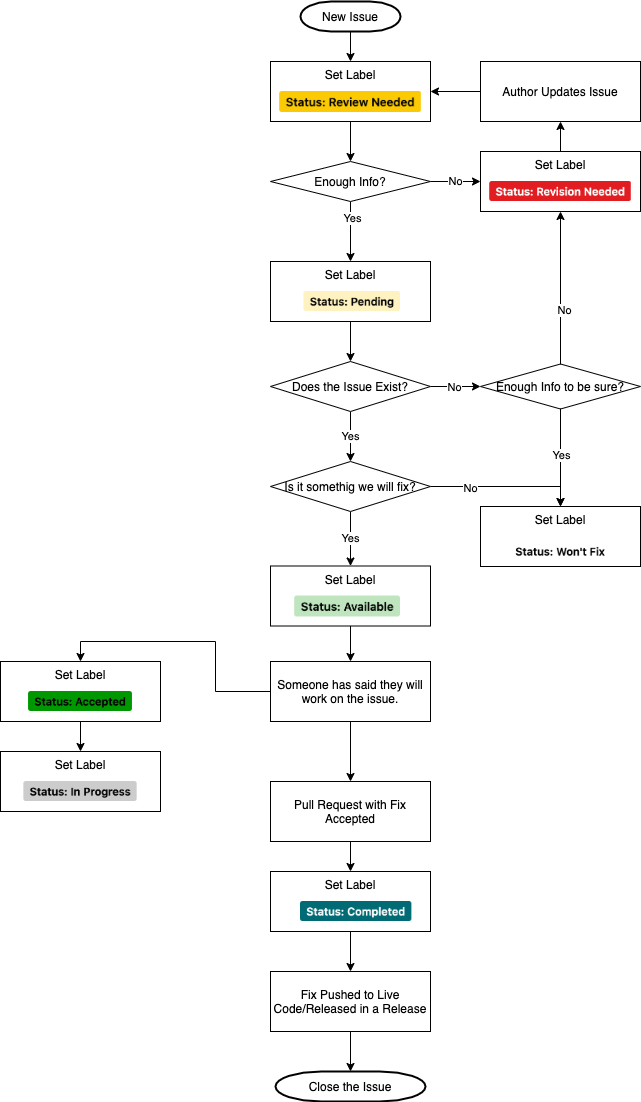

The diagram above was exported from draw.io. Its source (the exported page's mxGraphModel, read from the mxfile embedded in the PNG):
<mxGraphModel dx="1106" dy="980" grid="1" gridSize="10" guides="1" tooltips="1" connect="1" arrows="1" fold="1" page="1" pageScale="1" pageWidth="827" pageHeight="1169" math="0" shadow="0">
  <root>
    <mxCell id="WIyWlLk6GJQsqaUBKTNV-0" />
    <mxCell id="WIyWlLk6GJQsqaUBKTNV-1" parent="WIyWlLk6GJQsqaUBKTNV-0" />
    <mxCell id="WIyWlLk6GJQsqaUBKTNV-2" value="" style="rounded=0;html=1;jettySize=auto;orthogonalLoop=1;fontSize=11;endArrow=block;endFill=0;endSize=8;strokeWidth=1;shadow=0;labelBackgroundColor=none;edgeStyle=orthogonalEdgeStyle;" parent="WIyWlLk6GJQsqaUBKTNV-1" target="WIyWlLk6GJQsqaUBKTNV-6" edge="1">
      <mxGeometry relative="1" as="geometry">
        <mxPoint x="220" y="120" as="sourcePoint" />
      </mxGeometry>
    </mxCell>
    <mxCell id="WIyWlLk6GJQsqaUBKTNV-4" value="Yes" style="rounded=0;html=1;jettySize=auto;orthogonalLoop=1;fontSize=11;endArrow=block;endFill=0;endSize=8;strokeWidth=1;shadow=0;labelBackgroundColor=none;edgeStyle=orthogonalEdgeStyle;" parent="WIyWlLk6GJQsqaUBKTNV-1" target="WIyWlLk6GJQsqaUBKTNV-10" edge="1">
      <mxGeometry y="20" relative="1" as="geometry">
        <mxPoint as="offset" />
        <mxPoint x="220" y="250" as="sourcePoint" />
      </mxGeometry>
    </mxCell>
    <mxCell id="WIyWlLk6GJQsqaUBKTNV-5" value="No" style="edgeStyle=orthogonalEdgeStyle;rounded=0;html=1;jettySize=auto;orthogonalLoop=1;fontSize=11;endArrow=block;endFill=0;endSize=8;strokeWidth=1;shadow=0;labelBackgroundColor=none;" parent="WIyWlLk6GJQsqaUBKTNV-1" target="WIyWlLk6GJQsqaUBKTNV-7" edge="1">
      <mxGeometry y="10" relative="1" as="geometry">
        <mxPoint as="offset" />
        <mxPoint x="270" y="210" as="sourcePoint" />
      </mxGeometry>
    </mxCell>
    <mxCell id="WIyWlLk6GJQsqaUBKTNV-8" value="No" style="rounded=0;html=1;jettySize=auto;orthogonalLoop=1;fontSize=11;endArrow=block;endFill=0;endSize=8;strokeWidth=1;shadow=0;labelBackgroundColor=none;edgeStyle=orthogonalEdgeStyle;" parent="WIyWlLk6GJQsqaUBKTNV-1" target="WIyWlLk6GJQsqaUBKTNV-11" edge="1">
      <mxGeometry x="0.3333" y="20" relative="1" as="geometry">
        <mxPoint as="offset" />
        <mxPoint x="220" y="370" as="sourcePoint" />
      </mxGeometry>
    </mxCell>
    <mxCell id="WIyWlLk6GJQsqaUBKTNV-9" value="Yes" style="edgeStyle=orthogonalEdgeStyle;rounded=0;html=1;jettySize=auto;orthogonalLoop=1;fontSize=11;endArrow=block;endFill=0;endSize=8;strokeWidth=1;shadow=0;labelBackgroundColor=none;" parent="WIyWlLk6GJQsqaUBKTNV-1" source="WIyWlLk6GJQsqaUBKTNV-10" edge="1">
      <mxGeometry y="10" relative="1" as="geometry">
        <mxPoint as="offset" />
        <mxPoint x="320" y="330" as="targetPoint" />
      </mxGeometry>
    </mxCell>
    <mxCell id="HmDGpn49uk-QJ9wap00f-5" style="edgeStyle=orthogonalEdgeStyle;rounded=0;orthogonalLoop=1;jettySize=auto;html=1;exitX=0.5;exitY=1;exitDx=0;exitDy=0;exitPerimeter=0;" edge="1" parent="WIyWlLk6GJQsqaUBKTNV-1" source="HmDGpn49uk-QJ9wap00f-0" target="HmDGpn49uk-QJ9wap00f-1">
      <mxGeometry relative="1" as="geometry" />
    </mxCell>
    <mxCell id="HmDGpn49uk-QJ9wap00f-0" value="New Issue" style="strokeWidth=2;html=1;shape=mxgraph.flowchart.terminator;whiteSpace=wrap;" vertex="1" parent="WIyWlLk6GJQsqaUBKTNV-1">
      <mxGeometry x="340" y="20" width="100" height="30" as="geometry" />
    </mxCell>
    <mxCell id="HmDGpn49uk-QJ9wap00f-3" value="" style="group" vertex="1" connectable="0" parent="WIyWlLk6GJQsqaUBKTNV-1">
      <mxGeometry x="310" y="80" width="160" height="60" as="geometry" />
    </mxCell>
    <mxCell id="HmDGpn49uk-QJ9wap00f-1" value="Set Label" style="rounded=0;whiteSpace=wrap;html=1;horizontal=1;verticalAlign=top;" vertex="1" parent="HmDGpn49uk-QJ9wap00f-3">
      <mxGeometry width="160" height="60" as="geometry" />
    </mxCell>
    <mxCell id="HmDGpn49uk-QJ9wap00f-2" value="" style="shape=image;verticalLabelPosition=bottom;labelBackgroundColor=#ffffff;verticalAlign=top;aspect=fixed;imageAspect=0;image=data:image/png,(base64 omitted: 5740 chars);" vertex="1" parent="HmDGpn49uk-QJ9wap00f-3">
      <mxGeometry x="9.170000000000016" y="30" width="141.65" height="21" as="geometry" />
    </mxCell>
    <mxCell id="HmDGpn49uk-QJ9wap00f-14" value="No" style="edgeStyle=orthogonalEdgeStyle;rounded=0;orthogonalLoop=1;jettySize=auto;html=1;exitX=1;exitY=0.5;exitDx=0;exitDy=0;entryX=0;entryY=0.5;entryDx=0;entryDy=0;" edge="1" parent="WIyWlLk6GJQsqaUBKTNV-1" source="HmDGpn49uk-QJ9wap00f-6" target="HmDGpn49uk-QJ9wap00f-9">
      <mxGeometry relative="1" as="geometry" />
    </mxCell>
    <mxCell id="HmDGpn49uk-QJ9wap00f-24" style="edgeStyle=orthogonalEdgeStyle;rounded=0;orthogonalLoop=1;jettySize=auto;html=1;exitX=0.5;exitY=1;exitDx=0;exitDy=0;" edge="1" parent="WIyWlLk6GJQsqaUBKTNV-1" source="HmDGpn49uk-QJ9wap00f-6" target="HmDGpn49uk-QJ9wap00f-22">
      <mxGeometry relative="1" as="geometry" />
    </mxCell>
    <mxCell id="HmDGpn49uk-QJ9wap00f-25" value="Yes" style="edgeLabel;html=1;align=center;verticalAlign=middle;resizable=0;points=[];" vertex="1" connectable="0" parent="HmDGpn49uk-QJ9wap00f-24">
      <mxGeometry x="-0.4667" y="1" relative="1" as="geometry">
        <mxPoint as="offset" />
      </mxGeometry>
    </mxCell>
    <mxCell id="HmDGpn49uk-QJ9wap00f-6" value="Enough Info?" style="rhombus;whiteSpace=wrap;html=1;" vertex="1" parent="WIyWlLk6GJQsqaUBKTNV-1">
      <mxGeometry x="310" y="180" width="160" height="40" as="geometry" />
    </mxCell>
    <mxCell id="HmDGpn49uk-QJ9wap00f-7" style="edgeStyle=orthogonalEdgeStyle;rounded=0;orthogonalLoop=1;jettySize=auto;html=1;exitX=0.5;exitY=1;exitDx=0;exitDy=0;" edge="1" parent="WIyWlLk6GJQsqaUBKTNV-1" source="HmDGpn49uk-QJ9wap00f-1" target="HmDGpn49uk-QJ9wap00f-6">
      <mxGeometry relative="1" as="geometry" />
    </mxCell>
    <mxCell id="HmDGpn49uk-QJ9wap00f-17" style="edgeStyle=orthogonalEdgeStyle;rounded=0;orthogonalLoop=1;jettySize=auto;html=1;exitX=0;exitY=0.5;exitDx=0;exitDy=0;entryX=1;entryY=0.5;entryDx=0;entryDy=0;" edge="1" parent="WIyWlLk6GJQsqaUBKTNV-1" source="HmDGpn49uk-QJ9wap00f-16" target="HmDGpn49uk-QJ9wap00f-1">
      <mxGeometry relative="1" as="geometry" />
    </mxCell>
    <mxCell id="HmDGpn49uk-QJ9wap00f-16" value="Author Updates Issue" style="rounded=0;whiteSpace=wrap;html=1;" vertex="1" parent="WIyWlLk6GJQsqaUBKTNV-1">
      <mxGeometry x="520" y="80" width="160" height="60" as="geometry" />
    </mxCell>
    <mxCell id="HmDGpn49uk-QJ9wap00f-18" style="edgeStyle=orthogonalEdgeStyle;rounded=0;orthogonalLoop=1;jettySize=auto;html=1;exitX=0.5;exitY=0;exitDx=0;exitDy=0;entryX=0.5;entryY=1;entryDx=0;entryDy=0;" edge="1" parent="WIyWlLk6GJQsqaUBKTNV-1" source="HmDGpn49uk-QJ9wap00f-9" target="HmDGpn49uk-QJ9wap00f-16">
      <mxGeometry relative="1" as="geometry" />
    </mxCell>
    <mxCell id="HmDGpn49uk-QJ9wap00f-20" value="" style="group" vertex="1" connectable="0" parent="WIyWlLk6GJQsqaUBKTNV-1">
      <mxGeometry x="520" y="170" width="160" height="60" as="geometry" />
    </mxCell>
    <mxCell id="HmDGpn49uk-QJ9wap00f-9" value="Set Label" style="rounded=0;whiteSpace=wrap;html=1;horizontal=1;verticalAlign=top;" vertex="1" parent="HmDGpn49uk-QJ9wap00f-20">
      <mxGeometry width="160" height="60" as="geometry" />
    </mxCell>
    <mxCell id="HmDGpn49uk-QJ9wap00f-19" value="" style="shape=image;verticalLabelPosition=bottom;labelBackgroundColor=#ffffff;verticalAlign=top;aspect=fixed;imageAspect=0;image=data:image/png,(base64 omitted: 6760 chars);" vertex="1" parent="HmDGpn49uk-QJ9wap00f-20">
      <mxGeometry x="9.210000000000036" y="30" width="141.57" height="20" as="geometry" />
    </mxCell>
    <mxCell id="HmDGpn49uk-QJ9wap00f-27" value="" style="group" vertex="1" connectable="0" parent="WIyWlLk6GJQsqaUBKTNV-1">
      <mxGeometry x="310" y="280" width="160" height="60" as="geometry" />
    </mxCell>
    <mxCell id="HmDGpn49uk-QJ9wap00f-22" value="Set Label" style="rounded=0;whiteSpace=wrap;html=1;horizontal=1;verticalAlign=top;" vertex="1" parent="HmDGpn49uk-QJ9wap00f-27">
      <mxGeometry width="160" height="60" as="geometry" />
    </mxCell>
    <mxCell id="HmDGpn49uk-QJ9wap00f-26" value="" style="shape=image;verticalLabelPosition=bottom;labelBackgroundColor=#ffffff;verticalAlign=top;aspect=fixed;imageAspect=0;image=data:image/png,(base64 omitted: 4904 chars);" vertex="1" parent="HmDGpn49uk-QJ9wap00f-27">
      <mxGeometry x="33.52999999999997" y="30" width="96.47" height="20" as="geometry" />
    </mxCell>
    <mxCell id="HmDGpn49uk-QJ9wap00f-36" style="edgeStyle=orthogonalEdgeStyle;rounded=0;orthogonalLoop=1;jettySize=auto;html=1;exitX=1;exitY=0.5;exitDx=0;exitDy=0;entryX=0;entryY=0.5;entryDx=0;entryDy=0;" edge="1" parent="WIyWlLk6GJQsqaUBKTNV-1" source="HmDGpn49uk-QJ9wap00f-28" target="HmDGpn49uk-QJ9wap00f-35">
      <mxGeometry relative="1" as="geometry" />
    </mxCell>
    <mxCell id="HmDGpn49uk-QJ9wap00f-37" value="No" style="edgeLabel;html=1;align=center;verticalAlign=middle;resizable=0;points=[];" vertex="1" connectable="0" parent="HmDGpn49uk-QJ9wap00f-36">
      <mxGeometry x="-0.0667" relative="1" as="geometry">
        <mxPoint as="offset" />
      </mxGeometry>
    </mxCell>
    <mxCell id="HmDGpn49uk-QJ9wap00f-42" value="Yes" style="edgeStyle=orthogonalEdgeStyle;rounded=0;orthogonalLoop=1;jettySize=auto;html=1;exitX=0.5;exitY=1;exitDx=0;exitDy=0;entryX=0.5;entryY=0;entryDx=0;entryDy=0;" edge="1" parent="WIyWlLk6GJQsqaUBKTNV-1" source="HmDGpn49uk-QJ9wap00f-28" target="HmDGpn49uk-QJ9wap00f-41">
      <mxGeometry relative="1" as="geometry" />
    </mxCell>
    <mxCell id="HmDGpn49uk-QJ9wap00f-28" value="Does the Issue Exist?" style="rhombus;whiteSpace=wrap;html=1;" vertex="1" parent="WIyWlLk6GJQsqaUBKTNV-1">
      <mxGeometry x="310" y="380" width="160" height="50" as="geometry" />
    </mxCell>
    <mxCell id="HmDGpn49uk-QJ9wap00f-29" style="edgeStyle=orthogonalEdgeStyle;rounded=0;orthogonalLoop=1;jettySize=auto;html=1;exitX=0.5;exitY=1;exitDx=0;exitDy=0;entryX=0.5;entryY=0;entryDx=0;entryDy=0;" edge="1" parent="WIyWlLk6GJQsqaUBKTNV-1" source="HmDGpn49uk-QJ9wap00f-22" target="HmDGpn49uk-QJ9wap00f-28">
      <mxGeometry relative="1" as="geometry" />
    </mxCell>
    <mxCell id="HmDGpn49uk-QJ9wap00f-38" style="edgeStyle=orthogonalEdgeStyle;rounded=0;orthogonalLoop=1;jettySize=auto;html=1;exitX=0.5;exitY=0;exitDx=0;exitDy=0;entryX=0.5;entryY=1;entryDx=0;entryDy=0;" edge="1" parent="WIyWlLk6GJQsqaUBKTNV-1" source="HmDGpn49uk-QJ9wap00f-35" target="HmDGpn49uk-QJ9wap00f-9">
      <mxGeometry relative="1" as="geometry" />
    </mxCell>
    <mxCell id="HmDGpn49uk-QJ9wap00f-39" value="No" style="edgeLabel;html=1;align=center;verticalAlign=middle;resizable=0;points=[];" vertex="1" connectable="0" parent="HmDGpn49uk-QJ9wap00f-38">
      <mxGeometry x="-0.28" y="-3" relative="1" as="geometry">
        <mxPoint y="1" as="offset" />
      </mxGeometry>
    </mxCell>
    <mxCell id="HmDGpn49uk-QJ9wap00f-46" style="edgeStyle=orthogonalEdgeStyle;rounded=0;orthogonalLoop=1;jettySize=auto;html=1;exitX=0.5;exitY=1;exitDx=0;exitDy=0;" edge="1" parent="WIyWlLk6GJQsqaUBKTNV-1" source="HmDGpn49uk-QJ9wap00f-35" target="HmDGpn49uk-QJ9wap00f-44">
      <mxGeometry relative="1" as="geometry" />
    </mxCell>
    <mxCell id="HmDGpn49uk-QJ9wap00f-49" value="Yes" style="edgeLabel;html=1;align=center;verticalAlign=middle;resizable=0;points=[];" vertex="1" connectable="0" parent="HmDGpn49uk-QJ9wap00f-46">
      <mxGeometry x="-0.0667" relative="1" as="geometry">
        <mxPoint y="1" as="offset" />
      </mxGeometry>
    </mxCell>
    <mxCell id="HmDGpn49uk-QJ9wap00f-35" value="Enough Info to be sure?" style="rhombus;whiteSpace=wrap;html=1;" vertex="1" parent="WIyWlLk6GJQsqaUBKTNV-1">
      <mxGeometry x="520" y="382.5" width="160" height="45" as="geometry" />
    </mxCell>
    <mxCell id="HmDGpn49uk-QJ9wap00f-56" style="edgeStyle=orthogonalEdgeStyle;rounded=0;orthogonalLoop=1;jettySize=auto;html=1;exitX=0.5;exitY=1;exitDx=0;exitDy=0;entryX=0.5;entryY=0;entryDx=0;entryDy=0;" edge="1" parent="WIyWlLk6GJQsqaUBKTNV-1" source="HmDGpn49uk-QJ9wap00f-31" target="HmDGpn49uk-QJ9wap00f-54">
      <mxGeometry relative="1" as="geometry" />
    </mxCell>
    <mxCell id="HmDGpn49uk-QJ9wap00f-31" value="Set Label" style="rounded=0;whiteSpace=wrap;html=1;horizontal=1;verticalAlign=top;" vertex="1" parent="WIyWlLk6GJQsqaUBKTNV-1">
      <mxGeometry x="310" y="584.5" width="160" height="60" as="geometry" />
    </mxCell>
    <mxCell id="HmDGpn49uk-QJ9wap00f-40" value="" style="shape=image;verticalLabelPosition=bottom;labelBackgroundColor=#ffffff;verticalAlign=top;aspect=fixed;imageAspect=0;image=data:image/png,(base64 omitted: 4948 chars);" vertex="1" parent="WIyWlLk6GJQsqaUBKTNV-1">
      <mxGeometry x="334.18" y="614.5" width="105.82" height="21" as="geometry" />
    </mxCell>
    <mxCell id="HmDGpn49uk-QJ9wap00f-43" value="Yes" style="edgeStyle=orthogonalEdgeStyle;rounded=0;orthogonalLoop=1;jettySize=auto;html=1;exitX=0.5;exitY=1;exitDx=0;exitDy=0;entryX=0.5;entryY=0;entryDx=0;entryDy=0;" edge="1" parent="WIyWlLk6GJQsqaUBKTNV-1" source="HmDGpn49uk-QJ9wap00f-41" target="HmDGpn49uk-QJ9wap00f-31">
      <mxGeometry relative="1" as="geometry" />
    </mxCell>
    <mxCell id="HmDGpn49uk-QJ9wap00f-47" style="edgeStyle=orthogonalEdgeStyle;rounded=0;orthogonalLoop=1;jettySize=auto;html=1;exitX=1;exitY=0.5;exitDx=0;exitDy=0;entryX=0.5;entryY=0;entryDx=0;entryDy=0;" edge="1" parent="WIyWlLk6GJQsqaUBKTNV-1" source="HmDGpn49uk-QJ9wap00f-41" target="HmDGpn49uk-QJ9wap00f-44">
      <mxGeometry relative="1" as="geometry">
        <mxPoint x="600" y="505" as="targetPoint" />
        <Array as="points">
          <mxPoint x="600" y="505" />
        </Array>
      </mxGeometry>
    </mxCell>
    <mxCell id="HmDGpn49uk-QJ9wap00f-48" value="No" style="edgeLabel;html=1;align=center;verticalAlign=middle;resizable=0;points=[];" vertex="1" connectable="0" parent="HmDGpn49uk-QJ9wap00f-47">
      <mxGeometry x="-0.48" y="-1" relative="1" as="geometry">
        <mxPoint as="offset" />
      </mxGeometry>
    </mxCell>
    <mxCell id="HmDGpn49uk-QJ9wap00f-41" value="Is it somethig we will fix?" style="rhombus;whiteSpace=wrap;html=1;" vertex="1" parent="WIyWlLk6GJQsqaUBKTNV-1">
      <mxGeometry x="310" y="480" width="160" height="50" as="geometry" />
    </mxCell>
    <mxCell id="HmDGpn49uk-QJ9wap00f-44" value="Set Label" style="rounded=0;whiteSpace=wrap;html=1;horizontal=1;verticalAlign=top;" vertex="1" parent="WIyWlLk6GJQsqaUBKTNV-1">
      <mxGeometry x="520" y="525" width="160" height="60" as="geometry" />
    </mxCell>
    <mxCell id="HmDGpn49uk-QJ9wap00f-50" value="" style="shape=image;verticalLabelPosition=bottom;labelBackgroundColor=#ffffff;verticalAlign=top;aspect=fixed;imageAspect=0;image=data:image/png,(base64 omitted: 4676 chars);" vertex="1" parent="WIyWlLk6GJQsqaUBKTNV-1">
      <mxGeometry x="549.02" y="560" width="101.96" height="20" as="geometry" />
    </mxCell>
    <mxCell id="HmDGpn49uk-QJ9wap00f-60" style="edgeStyle=orthogonalEdgeStyle;rounded=0;orthogonalLoop=1;jettySize=auto;html=1;exitX=0;exitY=0.5;exitDx=0;exitDy=0;entryX=0.5;entryY=0;entryDx=0;entryDy=0;" edge="1" parent="WIyWlLk6GJQsqaUBKTNV-1" source="HmDGpn49uk-QJ9wap00f-54" target="HmDGpn49uk-QJ9wap00f-51">
      <mxGeometry relative="1" as="geometry" />
    </mxCell>
    <mxCell id="HmDGpn49uk-QJ9wap00f-67" style="edgeStyle=orthogonalEdgeStyle;rounded=0;orthogonalLoop=1;jettySize=auto;html=1;exitX=0.5;exitY=1;exitDx=0;exitDy=0;" edge="1" parent="WIyWlLk6GJQsqaUBKTNV-1" source="HmDGpn49uk-QJ9wap00f-54" target="HmDGpn49uk-QJ9wap00f-66">
      <mxGeometry relative="1" as="geometry" />
    </mxCell>
    <mxCell id="HmDGpn49uk-QJ9wap00f-54" value="Someone has said they will work on the issue." style="rounded=0;whiteSpace=wrap;html=1;horizontal=1;verticalAlign=middle;" vertex="1" parent="WIyWlLk6GJQsqaUBKTNV-1">
      <mxGeometry x="310" y="680" width="160" height="60" as="geometry" />
    </mxCell>
    <mxCell id="HmDGpn49uk-QJ9wap00f-59" value="" style="group" vertex="1" connectable="0" parent="WIyWlLk6GJQsqaUBKTNV-1">
      <mxGeometry x="40" y="680" width="160" height="60" as="geometry" />
    </mxCell>
    <mxCell id="HmDGpn49uk-QJ9wap00f-51" value="Set Label" style="rounded=0;whiteSpace=wrap;html=1;horizontal=1;verticalAlign=top;" vertex="1" parent="HmDGpn49uk-QJ9wap00f-59">
      <mxGeometry width="160" height="60" as="geometry" />
    </mxCell>
    <mxCell id="HmDGpn49uk-QJ9wap00f-58" value="" style="shape=image;verticalLabelPosition=bottom;labelBackgroundColor=#ffffff;verticalAlign=top;aspect=fixed;imageAspect=0;image=data:image/png,(base64 omitted: 3864 chars);" vertex="1" parent="HmDGpn49uk-QJ9wap00f-59">
      <mxGeometry x="28.04000000000002" y="30" width="103.92" height="20" as="geometry" />
    </mxCell>
    <mxCell id="HmDGpn49uk-QJ9wap00f-64" style="edgeStyle=orthogonalEdgeStyle;rounded=0;orthogonalLoop=1;jettySize=auto;html=1;exitX=0.5;exitY=1;exitDx=0;exitDy=0;entryX=0.5;entryY=0;entryDx=0;entryDy=0;" edge="1" parent="WIyWlLk6GJQsqaUBKTNV-1" source="HmDGpn49uk-QJ9wap00f-51" target="HmDGpn49uk-QJ9wap00f-62">
      <mxGeometry relative="1" as="geometry" />
    </mxCell>
    <mxCell id="HmDGpn49uk-QJ9wap00f-62" value="Set Label" style="rounded=0;whiteSpace=wrap;html=1;horizontal=1;verticalAlign=top;" vertex="1" parent="WIyWlLk6GJQsqaUBKTNV-1">
      <mxGeometry x="40" y="770" width="160" height="60" as="geometry" />
    </mxCell>
    <mxCell id="HmDGpn49uk-QJ9wap00f-65" value="" style="shape=image;verticalLabelPosition=bottom;labelBackgroundColor=#ffffff;verticalAlign=top;aspect=fixed;imageAspect=0;image=data:image/png,(base64 omitted: 5084 chars);" vertex="1" parent="WIyWlLk6GJQsqaUBKTNV-1">
      <mxGeometry x="63.34" y="800" width="113.33" height="20" as="geometry" />
    </mxCell>
    <mxCell id="HmDGpn49uk-QJ9wap00f-73" style="edgeStyle=orthogonalEdgeStyle;rounded=0;orthogonalLoop=1;jettySize=auto;html=1;exitX=0.5;exitY=1;exitDx=0;exitDy=0;entryX=0.5;entryY=0;entryDx=0;entryDy=0;" edge="1" parent="WIyWlLk6GJQsqaUBKTNV-1" source="HmDGpn49uk-QJ9wap00f-66" target="HmDGpn49uk-QJ9wap00f-69">
      <mxGeometry relative="1" as="geometry" />
    </mxCell>
    <mxCell id="HmDGpn49uk-QJ9wap00f-66" value="Pull Request with Fix Accepted" style="rounded=0;whiteSpace=wrap;html=1;horizontal=1;verticalAlign=middle;" vertex="1" parent="WIyWlLk6GJQsqaUBKTNV-1">
      <mxGeometry x="310" y="800" width="160" height="60" as="geometry" />
    </mxCell>
    <mxCell id="HmDGpn49uk-QJ9wap00f-72" value="" style="group" vertex="1" connectable="0" parent="WIyWlLk6GJQsqaUBKTNV-1">
      <mxGeometry x="310" y="890" width="160" height="60" as="geometry" />
    </mxCell>
    <mxCell id="HmDGpn49uk-QJ9wap00f-69" value="Set Label" style="rounded=0;whiteSpace=wrap;html=1;horizontal=1;verticalAlign=top;" vertex="1" parent="HmDGpn49uk-QJ9wap00f-72">
      <mxGeometry width="160" height="60" as="geometry" />
    </mxCell>
    <mxCell id="HmDGpn49uk-QJ9wap00f-71" value="" style="shape=image;verticalLabelPosition=bottom;labelBackgroundColor=#ffffff;verticalAlign=top;aspect=fixed;imageAspect=0;image=data:image/png,(base64 omitted: 5492 chars);" vertex="1" parent="HmDGpn49uk-QJ9wap00f-72">
      <mxGeometry x="30" y="30" width="111.37" height="20" as="geometry" />
    </mxCell>
    <mxCell id="HmDGpn49uk-QJ9wap00f-78" style="edgeStyle=orthogonalEdgeStyle;rounded=0;orthogonalLoop=1;jettySize=auto;html=1;exitX=0.5;exitY=1;exitDx=0;exitDy=0;entryX=0.5;entryY=0;entryDx=0;entryDy=0;entryPerimeter=0;" edge="1" parent="WIyWlLk6GJQsqaUBKTNV-1" source="HmDGpn49uk-QJ9wap00f-74" target="HmDGpn49uk-QJ9wap00f-77">
      <mxGeometry relative="1" as="geometry" />
    </mxCell>
    <mxCell id="HmDGpn49uk-QJ9wap00f-74" value="Fix Pushed to Live Code/Released in a Release" style="rounded=0;whiteSpace=wrap;html=1;horizontal=1;verticalAlign=middle;" vertex="1" parent="WIyWlLk6GJQsqaUBKTNV-1">
      <mxGeometry x="310" y="990" width="160" height="60" as="geometry" />
    </mxCell>
    <mxCell id="HmDGpn49uk-QJ9wap00f-76" style="edgeStyle=orthogonalEdgeStyle;rounded=0;orthogonalLoop=1;jettySize=auto;html=1;exitX=0.5;exitY=1;exitDx=0;exitDy=0;entryX=0.5;entryY=0;entryDx=0;entryDy=0;" edge="1" parent="WIyWlLk6GJQsqaUBKTNV-1" source="HmDGpn49uk-QJ9wap00f-69" target="HmDGpn49uk-QJ9wap00f-74">
      <mxGeometry relative="1" as="geometry" />
    </mxCell>
    <mxCell id="HmDGpn49uk-QJ9wap00f-77" value="Close the Issue" style="strokeWidth=2;html=1;shape=mxgraph.flowchart.terminator;whiteSpace=wrap;" vertex="1" parent="WIyWlLk6GJQsqaUBKTNV-1">
      <mxGeometry x="315" y="1090" width="150" height="30" as="geometry" />
    </mxCell>
  </root>
</mxGraphModel>